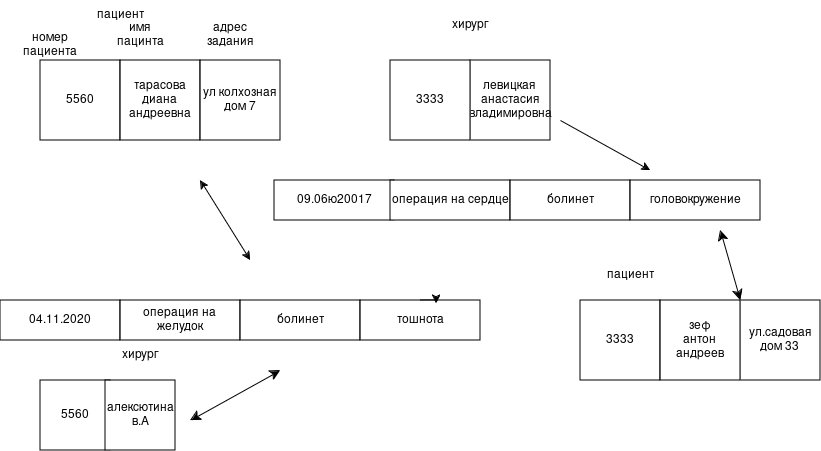

The diagram above was exported from draw.io. Its source (the exported page's mxGraphModel, read from the mxfile embedded in the PNG):
<mxGraphModel dx="1414" dy="719" grid="1" gridSize="10" guides="1" tooltips="1" connect="1" arrows="1" fold="1" page="1" pageScale="1" pageWidth="827" pageHeight="1169" background="none" math="0" shadow="0">
  <root>
    <mxCell id="0" />
    <mxCell id="1" parent="0" />
    <mxCell id="awVsDUF_tyY0t4L8n6Sd-1" parent="1" style="whiteSpace=wrap;html=1;aspect=fixed;" value="5560" vertex="1">
      <mxGeometry height="80" width="80" x="120" y="160" as="geometry" />
    </mxCell>
    <mxCell id="awVsDUF_tyY0t4L8n6Sd-3" parent="1" style="whiteSpace=wrap;html=1;aspect=fixed;" value="&lt;div&gt;тарасова &lt;br&gt;&lt;/div&gt;&lt;div&gt;диана &lt;br&gt;&lt;/div&gt;&lt;div&gt;андреевна&lt;br&gt;&lt;/div&gt;" vertex="1">
      <mxGeometry height="80" width="80" x="200" y="160" as="geometry" />
    </mxCell>
    <mxCell id="awVsDUF_tyY0t4L8n6Sd-4" parent="1" style="whiteSpace=wrap;html=1;aspect=fixed;" value="&lt;div&gt;ул колхозная&lt;/div&gt;&lt;div&gt;дом 7&lt;br&gt;&lt;/div&gt;" vertex="1">
      <mxGeometry height="80" width="80" x="280" y="160" as="geometry" />
    </mxCell>
    <mxCell id="awVsDUF_tyY0t4L8n6Sd-8" edge="1" parent="1" style="endArrow=classic;startArrow=classic;html=1;rounded=0;" value="">
      <mxGeometry height="50" relative="1" width="50" as="geometry">
        <Array as="points" />
        <mxPoint x="390" y="410" as="sourcePoint" />
        <mxPoint x="390" y="410" as="targetPoint" />
      </mxGeometry>
    </mxCell>
    <mxCell id="awVsDUF_tyY0t4L8n6Sd-11" parent="1" style="rounded=0;whiteSpace=wrap;html=1;" value="04.11.2020" vertex="1">
      <mxGeometry height="40" width="120" x="80" y="400" as="geometry" />
    </mxCell>
    <mxCell id="awVsDUF_tyY0t4L8n6Sd-12" parent="1" style="rounded=0;whiteSpace=wrap;html=1;" value="&lt;div&gt;операция на &lt;br&gt;&lt;/div&gt;&lt;div&gt;желудок&lt;br&gt;&lt;/div&gt;" vertex="1">
      <mxGeometry height="40" width="120" x="200" y="400" as="geometry" />
    </mxCell>
    <mxCell id="awVsDUF_tyY0t4L8n6Sd-15" edge="1" parent="1" style="edgeStyle=orthogonalEdgeStyle;rounded=0;orthogonalLoop=1;jettySize=auto;html=1;exitX=0.5;exitY=1;exitDx=0;exitDy=0;">
      <mxGeometry relative="1" as="geometry">
        <mxPoint x="385" y="450" as="sourcePoint" />
        <mxPoint x="385" y="450" as="targetPoint" />
      </mxGeometry>
    </mxCell>
    <mxCell id="awVsDUF_tyY0t4L8n6Sd-17" parent="1" style="rounded=0;whiteSpace=wrap;html=1;" value="болинет" vertex="1">
      <mxGeometry height="40" width="120" x="320" y="400" as="geometry" />
    </mxCell>
    <mxCell id="awVsDUF_tyY0t4L8n6Sd-21" parent="1" style="rounded=0;whiteSpace=wrap;html=1;" value="тошнота" vertex="1">
      <mxGeometry height="40" width="120" x="440" y="400" as="geometry" />
    </mxCell>
    <mxCell id="awVsDUF_tyY0t4L8n6Sd-25" edge="1" parent="1" source="awVsDUF_tyY0t4L8n6Sd-21" style="edgeStyle=orthogonalEdgeStyle;rounded=0;orthogonalLoop=1;jettySize=auto;html=1;exitX=0.5;exitY=0;exitDx=0;exitDy=0;entryX=0.633;entryY=0.08;entryDx=0;entryDy=0;entryPerimeter=0;" target="awVsDUF_tyY0t4L8n6Sd-21">
      <mxGeometry relative="1" as="geometry" />
    </mxCell>
    <mxCell id="awVsDUF_tyY0t4L8n6Sd-26" parent="1" style="whiteSpace=wrap;html=1;aspect=fixed;" value="5560" vertex="1">
      <mxGeometry height="70" width="70" x="120" y="480" as="geometry" />
    </mxCell>
    <mxCell id="awVsDUF_tyY0t4L8n6Sd-27" parent="1" style="whiteSpace=wrap;html=1;aspect=fixed;" value="алексютина в.А" vertex="1">
      <mxGeometry height="70" width="70" x="185" y="480" as="geometry" />
    </mxCell>
    <mxCell id="awVsDUF_tyY0t4L8n6Sd-29" parent="1" style="whiteSpace=wrap;html=1;aspect=fixed;" value="&lt;div&gt;левицкая &lt;br&gt;&lt;/div&gt;&lt;div&gt;анастасия&lt;/div&gt;&lt;div&gt;владимировна&lt;br&gt;&lt;/div&gt;" vertex="1">
      <mxGeometry height="80" width="80" x="550" y="160" as="geometry" />
    </mxCell>
    <mxCell id="awVsDUF_tyY0t4L8n6Sd-34" parent="1" style="rounded=0;whiteSpace=wrap;html=1;" value="09.06ю20017" vertex="1">
      <mxGeometry height="40" width="120" x="354" y="280" as="geometry" />
    </mxCell>
    <mxCell id="awVsDUF_tyY0t4L8n6Sd-37" parent="1" style="rounded=0;whiteSpace=wrap;html=1;" value="операция на сердце" vertex="1">
      <mxGeometry height="40" width="120" x="470" y="280" as="geometry" />
    </mxCell>
    <mxCell id="awVsDUF_tyY0t4L8n6Sd-42" parent="1" style="rounded=0;whiteSpace=wrap;html=1;" value="болинет" vertex="1">
      <mxGeometry height="40" width="120" x="590" y="280" as="geometry" />
    </mxCell>
    <mxCell id="awVsDUF_tyY0t4L8n6Sd-43" parent="1" style="rounded=0;whiteSpace=wrap;html=1;" value="головокружение" vertex="1">
      <mxGeometry height="40" width="130" x="710" y="280" as="geometry" />
    </mxCell>
    <mxCell id="awVsDUF_tyY0t4L8n6Sd-45" parent="1" style="whiteSpace=wrap;html=1;aspect=fixed;" value="3333" vertex="1">
      <mxGeometry height="80" width="80" x="660" y="400" as="geometry" />
    </mxCell>
    <mxCell id="awVsDUF_tyY0t4L8n6Sd-47" parent="1" style="whiteSpace=wrap;html=1;aspect=fixed;" value="&lt;div&gt;ул.садовая&lt;/div&gt;&lt;div&gt;дом 33&lt;br&gt;&lt;/div&gt;" vertex="1">
      <mxGeometry height="80" width="80" x="820" y="400" as="geometry" />
    </mxCell>
    <mxCell id="awVsDUF_tyY0t4L8n6Sd-49" parent="1" style="text;html=1;whiteSpace=wrap;strokeColor=none;fillColor=none;align=center;verticalAlign=middle;rounded=0;" value="пациент" vertex="1">
      <mxGeometry height="30" width="60" x="170" y="100" as="geometry" />
    </mxCell>
    <mxCell id="awVsDUF_tyY0t4L8n6Sd-50" parent="1" style="text;html=1;whiteSpace=wrap;strokeColor=none;fillColor=none;align=center;verticalAlign=middle;rounded=0;" value="хирург" vertex="1">
      <mxGeometry height="30" width="60" x="520" y="110" as="geometry" />
    </mxCell>
    <mxCell id="awVsDUF_tyY0t4L8n6Sd-51" parent="1" style="text;html=1;whiteSpace=wrap;strokeColor=none;fillColor=none;align=center;verticalAlign=middle;rounded=0;" value="пациент" vertex="1">
      <mxGeometry height="30" width="60" x="680" y="360" as="geometry" />
    </mxCell>
    <mxCell id="awVsDUF_tyY0t4L8n6Sd-53" parent="1" style="text;html=1;whiteSpace=wrap;strokeColor=none;fillColor=none;align=center;verticalAlign=middle;rounded=0;" value="хирург" vertex="1">
      <mxGeometry height="30" width="60" x="190" y="440" as="geometry" />
    </mxCell>
    <mxCell id="awVsDUF_tyY0t4L8n6Sd-55" parent="1" style="whiteSpace=wrap;html=1;aspect=fixed;" value="&lt;div&gt;зеф&lt;/div&gt;&lt;div&gt;антон&lt;/div&gt;&lt;div&gt;андреев&lt;br&gt;&lt;/div&gt;" vertex="1">
      <mxGeometry height="80" width="80" x="740" y="400" as="geometry" />
    </mxCell>
    <mxCell id="awVsDUF_tyY0t4L8n6Sd-58" parent="1" style="text;html=1;whiteSpace=wrap;strokeColor=none;fillColor=none;align=center;verticalAlign=middle;rounded=0;" value="номер пациента" vertex="1">
      <mxGeometry height="30" width="60" x="100" y="130" as="geometry" />
    </mxCell>
    <mxCell id="awVsDUF_tyY0t4L8n6Sd-59" parent="1" style="text;html=1;whiteSpace=wrap;strokeColor=none;fillColor=none;align=center;verticalAlign=middle;rounded=0;" value="имя пацинта" vertex="1">
      <mxGeometry height="30" width="60" x="190" y="120" as="geometry" />
    </mxCell>
    <mxCell id="awVsDUF_tyY0t4L8n6Sd-60" parent="1" style="text;html=1;whiteSpace=wrap;strokeColor=none;fillColor=none;align=center;verticalAlign=middle;rounded=0;" value="адрес задания" vertex="1">
      <mxGeometry height="30" width="60" x="280" y="120" as="geometry" />
    </mxCell>
    <mxCell id="awVsDUF_tyY0t4L8n6Sd-61" parent="1" style="whiteSpace=wrap;html=1;aspect=fixed;" value="3333" vertex="1">
      <mxGeometry height="80" width="80" x="470" y="160" as="geometry" />
    </mxCell>
    <mxCell id="awVsDUF_tyY0t4L8n6Sd-62" edge="1" parent="1" style="endArrow=classic;startArrow=classic;html=1;rounded=0;" value="">
      <mxGeometry height="50" relative="1" width="50" as="geometry">
        <Array as="points" />
        <mxPoint x="330" y="360" as="sourcePoint" />
        <mxPoint x="280" y="280" as="targetPoint" />
      </mxGeometry>
    </mxCell>
    <mxCell id="awVsDUF_tyY0t4L8n6Sd-74" edge="1" parent="1" style="edgeStyle=none;orthogonalLoop=1;jettySize=auto;html=1;endArrow=classic;startArrow=classic;endSize=8;startSize=8;rounded=0;" value="">
      <mxGeometry relative="1" width="100" as="geometry">
        <Array as="points" />
        <mxPoint x="270" y="520" as="sourcePoint" />
        <mxPoint x="360" y="470" as="targetPoint" />
      </mxGeometry>
    </mxCell>
    <mxCell id="awVsDUF_tyY0t4L8n6Sd-79" edge="1" parent="1" style="edgeStyle=none;orthogonalLoop=1;jettySize=auto;html=1;endArrow=classic;startArrow=classic;endSize=8;startSize=8;rounded=0;entryX=0;entryY=0;entryDx=0;entryDy=0;" target="awVsDUF_tyY0t4L8n6Sd-47" value="">
      <mxGeometry relative="1" width="100" as="geometry">
        <Array as="points" />
        <mxPoint x="800" y="330" as="sourcePoint" />
        <mxPoint x="840" y="360" as="targetPoint" />
      </mxGeometry>
    </mxCell>
    <mxCell id="awVsDUF_tyY0t4L8n6Sd-80" edge="1" parent="1" style="edgeStyle=none;orthogonalLoop=1;jettySize=auto;html=1;rounded=0;" value="">
      <mxGeometry relative="1" width="100" as="geometry">
        <Array as="points" />
        <mxPoint x="640" y="220" as="sourcePoint" />
        <mxPoint x="730" y="270" as="targetPoint" />
      </mxGeometry>
    </mxCell>
  </root>
</mxGraphModel>